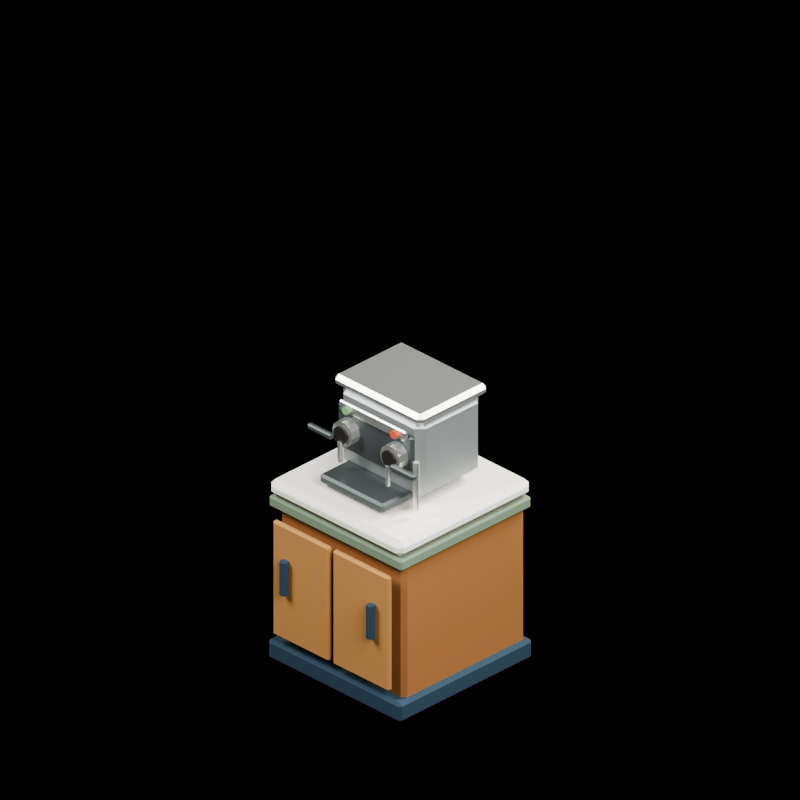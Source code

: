 # Source: a8_coffee_machine.blend  (saved by Blender 5.2.44; exported with 4.5.12 LTS)
import bpy
from mathutils import Matrix  # noqa: F401  (used for matrix-valued properties, if any)

bpy.ops.wm.read_factory_settings(use_empty=True)
scene = bpy.context.scene
scene.name = 'Exact_Service_Coffee_Render'
col_a8_coffee_machine = bpy.data.collections.new('a8_coffee_machine')  # instanced only; not linked into the scene

# ---- materials (node trees are filled in below, after node groups)
mat_c3br_navy = bpy.data.materials.new('C3BR_navy')
mat_c3br_navy.diffuse_color = (0.025, 0.055, 0.085, 1.0)
mat_c3br_wood = bpy.data.materials.new('C3BR_wood')
mat_c3br_wood.diffuse_color = (0.34, 0.145, 0.045, 1.0)
mat_c3br_green = bpy.data.materials.new('C3BR_green')
mat_c3br_green.diffuse_color = (0.18, 0.25, 0.16, 1.0)
mat_c3br_cream_light = bpy.data.materials.new('C3BR_cream_light')
mat_c3br_cream_light.diffuse_color = (0.88, 0.84, 0.76, 1.0)
mat_c3br_wood_light = bpy.data.materials.new('C3BR_wood_light')
mat_c3br_wood_light.diffuse_color = (0.47, 0.235, 0.075, 1.0)
mat_c3br_white = bpy.data.materials.new('C3BR_white')
mat_c3br_white.diffuse_color = (0.93, 0.92, 0.86, 1.0)
mat_c3br_food_orange = bpy.data.materials.new('C3BR_food_orange')
mat_c3br_food_orange.diffuse_color = (0.9, 0.34, 0.04, 1.0)
mat_coffee_steel = bpy.data.materials.new('Coffee_Steel')
mat_coffee_steel.diffuse_color = (0.38, 0.41, 0.4, 1.0)
mat_coffee_chrome = bpy.data.materials.new('Coffee_Chrome')
mat_coffee_chrome.diffuse_color = (0.73, 0.75, 0.7, 1.0)
mat_coffee_steel_dark = bpy.data.materials.new('Coffee_Steel_Dark')
mat_coffee_steel_dark.diffuse_color = (0.09, 0.105, 0.105, 1.0)
mat_coffee_black = bpy.data.materials.new('Coffee_Black')
mat_coffee_black.diffuse_color = (0.025, 0.02, 0.018, 1.0)
mat_coffee_ready = bpy.data.materials.new('Coffee_Ready')
mat_coffee_ready.diffuse_color = (0.2, 0.43, 0.2, 1.0)
mat_coffee_heat = bpy.data.materials.new('Coffee_Heat')
mat_coffee_heat.diffuse_color = (0.64, 0.13, 0.06, 1.0)

# ---- material node trees
mat_c3br_navy.use_nodes = True; mat_c3br_navy.node_tree.nodes.clear()
_N = mat_c3br_navy.node_tree.nodes; _L = mat_c3br_navy.node_tree.links
n0 = _N.new('ShaderNodeBsdfPrincipled'); n0.name = 'Principled BSDF'; n0.location = (-200, 100)
n0.inputs[0].default_value = (0.025, 0.055, 0.085, 1.0)
n0.inputs[2].default_value = 0.88
n0.inputs[10].default_value = 0.005
n1 = _N.new('ShaderNodeOutputMaterial'); n1.name = 'Material Output'; n1.location = (200, 100)
_L.new(n0.outputs[0], n1.inputs[0])
n1.is_active_output = True
mat_c3br_wood.use_nodes = True; mat_c3br_wood.node_tree.nodes.clear()
_N = mat_c3br_wood.node_tree.nodes; _L = mat_c3br_wood.node_tree.links
n0 = _N.new('ShaderNodeBsdfPrincipled'); n0.name = 'Principled BSDF'; n0.location = (-200, 100)
n0.inputs[0].default_value = (0.34, 0.145, 0.045, 1.0)
n0.inputs[2].default_value = 0.84
n0.inputs[10].default_value = 0.005
n1 = _N.new('ShaderNodeOutputMaterial'); n1.name = 'Material Output'; n1.location = (200, 100)
_L.new(n0.outputs[0], n1.inputs[0])
n1.is_active_output = True
mat_c3br_green.use_nodes = True; mat_c3br_green.node_tree.nodes.clear()
_N = mat_c3br_green.node_tree.nodes; _L = mat_c3br_green.node_tree.links
n0 = _N.new('ShaderNodeBsdfPrincipled'); n0.name = 'Principled BSDF'; n0.location = (-200, 100)
n0.inputs[0].default_value = (0.18, 0.25, 0.16, 1.0)
n0.inputs[2].default_value = 0.88
n0.inputs[10].default_value = 0.005
n1 = _N.new('ShaderNodeOutputMaterial'); n1.name = 'Material Output'; n1.location = (200, 100)
_L.new(n0.outputs[0], n1.inputs[0])
n1.is_active_output = True
mat_c3br_cream_light.use_nodes = True; mat_c3br_cream_light.node_tree.nodes.clear()
_N = mat_c3br_cream_light.node_tree.nodes; _L = mat_c3br_cream_light.node_tree.links
n0 = _N.new('ShaderNodeBsdfPrincipled'); n0.name = 'Principled BSDF'; n0.location = (-200, 100)
n0.inputs[0].default_value = (0.88, 0.84, 0.76, 1.0)
n0.inputs[2].default_value = 0.91
n0.inputs[10].default_value = 0.005
n1 = _N.new('ShaderNodeOutputMaterial'); n1.name = 'Material Output'; n1.location = (200, 100)
_L.new(n0.outputs[0], n1.inputs[0])
n1.is_active_output = True
mat_c3br_wood_light.use_nodes = True; mat_c3br_wood_light.node_tree.nodes.clear()
_N = mat_c3br_wood_light.node_tree.nodes; _L = mat_c3br_wood_light.node_tree.links
n0 = _N.new('ShaderNodeBsdfPrincipled'); n0.name = 'Principled BSDF'; n0.location = (-200, 100)
n0.inputs[0].default_value = (0.47, 0.235, 0.075, 1.0)
n0.inputs[2].default_value = 0.84
n0.inputs[10].default_value = 0.005
n1 = _N.new('ShaderNodeOutputMaterial'); n1.name = 'Material Output'; n1.location = (200, 100)
_L.new(n0.outputs[0], n1.inputs[0])
n1.is_active_output = True
mat_c3br_white.use_nodes = True; mat_c3br_white.node_tree.nodes.clear()
_N = mat_c3br_white.node_tree.nodes; _L = mat_c3br_white.node_tree.links
n0 = _N.new('ShaderNodeBsdfPrincipled'); n0.name = 'Principled BSDF'; n0.location = (-200, 100)
n0.inputs[0].default_value = (0.93, 0.92, 0.86, 1.0)
n0.inputs[2].default_value = 0.92
n0.inputs[10].default_value = 0.005
n1 = _N.new('ShaderNodeOutputMaterial'); n1.name = 'Material Output'; n1.location = (200, 100)
_L.new(n0.outputs[0], n1.inputs[0])
n1.is_active_output = True
mat_c3br_food_orange.use_nodes = True; mat_c3br_food_orange.node_tree.nodes.clear()
_N = mat_c3br_food_orange.node_tree.nodes; _L = mat_c3br_food_orange.node_tree.links
n0 = _N.new('ShaderNodeBsdfPrincipled'); n0.name = 'Principled BSDF'; n0.location = (-200, 100)
n0.inputs[0].default_value = (0.9, 0.34, 0.04, 1.0)
n0.inputs[2].default_value = 0.92
n0.inputs[10].default_value = 0.005
n1 = _N.new('ShaderNodeOutputMaterial'); n1.name = 'Material Output'; n1.location = (200, 100)
_L.new(n0.outputs[0], n1.inputs[0])
n1.is_active_output = True
mat_coffee_steel.use_nodes = True; mat_coffee_steel.node_tree.nodes.clear()
_N = mat_coffee_steel.node_tree.nodes; _L = mat_coffee_steel.node_tree.links
n0 = _N.new('ShaderNodeBsdfPrincipled'); n0.name = 'BSDF - Pré-fundamentado'; n0.location = (-200, 100)
n0.inputs[0].default_value = (0.38, 0.41, 0.4, 1.0)
n0.inputs[1].default_value = 0.55
n0.inputs[2].default_value = 0.42
n0.inputs[10].default_value = 0.005
n1 = _N.new('ShaderNodeOutputMaterial'); n1.name = 'Saída de material'; n1.location = (200, 100)
_L.new(n0.outputs[0], n1.inputs[0])
n1.is_active_output = True
mat_coffee_chrome.use_nodes = True; mat_coffee_chrome.node_tree.nodes.clear()
_N = mat_coffee_chrome.node_tree.nodes; _L = mat_coffee_chrome.node_tree.links
n0 = _N.new('ShaderNodeBsdfPrincipled'); n0.name = 'BSDF - Pré-fundamentado'; n0.location = (-200, 100)
n0.inputs[0].default_value = (0.73, 0.75, 0.7, 1.0)
n0.inputs[1].default_value = 0.82
n0.inputs[2].default_value = 0.3
n0.inputs[10].default_value = 0.005
n1 = _N.new('ShaderNodeOutputMaterial'); n1.name = 'Saída de material'; n1.location = (200, 100)
_L.new(n0.outputs[0], n1.inputs[0])
n1.is_active_output = True
mat_coffee_steel_dark.use_nodes = True; mat_coffee_steel_dark.node_tree.nodes.clear()
_N = mat_coffee_steel_dark.node_tree.nodes; _L = mat_coffee_steel_dark.node_tree.links
n0 = _N.new('ShaderNodeBsdfPrincipled'); n0.name = 'BSDF - Pré-fundamentado'; n0.location = (-200, 100)
n0.inputs[0].default_value = (0.09, 0.105, 0.105, 1.0)
n0.inputs[1].default_value = 0.48
n0.inputs[2].default_value = 0.48
n0.inputs[10].default_value = 0.005
n1 = _N.new('ShaderNodeOutputMaterial'); n1.name = 'Saída de material'; n1.location = (200, 100)
_L.new(n0.outputs[0], n1.inputs[0])
n1.is_active_output = True
mat_coffee_black.use_nodes = True; mat_coffee_black.node_tree.nodes.clear()
_N = mat_coffee_black.node_tree.nodes; _L = mat_coffee_black.node_tree.links
n0 = _N.new('ShaderNodeBsdfPrincipled'); n0.name = 'BSDF - Pré-fundamentado'; n0.location = (-200, 100)
n0.inputs[0].default_value = (0.025, 0.02, 0.018, 1.0)
n0.inputs[1].default_value = 0.15
n0.inputs[2].default_value = 0.52
n0.inputs[10].default_value = 0.005
n1 = _N.new('ShaderNodeOutputMaterial'); n1.name = 'Saída de material'; n1.location = (200, 100)
_L.new(n0.outputs[0], n1.inputs[0])
n1.is_active_output = True
mat_coffee_ready.use_nodes = True; mat_coffee_ready.node_tree.nodes.clear()
_N = mat_coffee_ready.node_tree.nodes; _L = mat_coffee_ready.node_tree.links
n0 = _N.new('ShaderNodeBsdfPrincipled'); n0.name = 'BSDF - Pré-fundamentado'; n0.location = (-200, 100)
n0.inputs[0].default_value = (0.2, 0.43, 0.2, 1.0)
n0.inputs[1].default_value = 0.05
n0.inputs[2].default_value = 0.55
n0.inputs[10].default_value = 0.005
n1 = _N.new('ShaderNodeOutputMaterial'); n1.name = 'Saída de material'; n1.location = (200, 100)
_L.new(n0.outputs[0], n1.inputs[0])
n1.is_active_output = True
mat_coffee_heat.use_nodes = True; mat_coffee_heat.node_tree.nodes.clear()
_N = mat_coffee_heat.node_tree.nodes; _L = mat_coffee_heat.node_tree.links
n0 = _N.new('ShaderNodeBsdfPrincipled'); n0.name = 'BSDF - Pré-fundamentado'; n0.location = (-200, 100)
n0.inputs[0].default_value = (0.64, 0.13, 0.06, 1.0)
n0.inputs[1].default_value = 0.05
n0.inputs[2].default_value = 0.55
n0.inputs[10].default_value = 0.005
n1 = _N.new('ShaderNodeOutputMaterial'); n1.name = 'Saída de material'; n1.location = (200, 100)
_L.new(n0.outputs[0], n1.inputs[0])
n1.is_active_output = True

# ---- cameras
cam_exact_service_coffee_cameradata = bpy.data.cameras.new('Exact_Service_Coffee_CameraData')
cam_exact_service_coffee_cameradata.type = 'ORTHO'
cam_exact_service_coffee_cameradata.ortho_scale = 4.243

# ---- lights
light_key_001 = bpy.data.lights.new('Key.001', 'AREA')
light_key_001.energy = 1100.0
light_key_001.shape = 'DISK'
light_key_001.size = 5.0
light_fill_001 = bpy.data.lights.new('Fill.001', 'AREA')
light_fill_001.energy = 600.0
light_fill_001.shape = 'DISK'
light_fill_001.size = 4.0
light_rim = bpy.data.lights.new('Rim', 'AREA')
light_rim.energy = 850.0
light_rim.shape = 'DISK'
light_rim.size = 3.0

# ---- meshes
me_cube_073 = bpy.data.meshes.new('Cube.073')
me_cube_073.from_pydata([(-0.5, -0.5, -0.06), (-0.5, -0.5, 0.06), (-0.5, 0.5, -0.06), (-0.5, 0.5, 0.06), (0.5, -0.5, -0.06), (0.5, -0.5, 0.06), (0.5, 0.5, -0.06), (0.5, 0.5, 0.06)], [], [(0, 1, 3, 2), (2, 3, 7, 6), (6, 7, 5, 4), (4, 5, 1, 0), (2, 6, 4, 0), (7, 3, 1, 5)])
_uv = me_cube_073.uv_layers.new(name='UVMap')
_uv.uv.foreach_set('vector', [0.375, 0.0, 0.625, 0.0, 0.625, 0.25, 0.375, 0.25, 0.375, 0.25, 0.625, 0.25, 0.625, 0.5, 0.375, 0.5, 0.375, 0.5, 0.625, 0.5, 0.625, 0.75, 0.375, 0.75, 0.375, 0.75, 0.625, 0.75, 0.625, 1.0, 0.375, 1.0, 0.125, 0.5, 0.375, 0.5, 0.375, 0.75, 0.125, 0.75, 0.625, 0.5, 0.875, 0.5, 0.875, 0.75, 0.625, 0.75])
me_cube_073.materials.append(mat_c3br_navy)
me_cube_073.update()
me_cube_074 = bpy.data.meshes.new('Cube.074')
me_cube_074.from_pydata([(-0.47, -0.46, -0.44), (-0.47, -0.46, 0.44), (-0.47, 0.46, -0.44), (-0.47, 0.46, 0.44), (0.47, -0.46, -0.44), (0.47, -0.46, 0.44), (0.47, 0.46, -0.44), (0.47, 0.46, 0.44)], [], [(0, 1, 3, 2), (2, 3, 7, 6), (6, 7, 5, 4), (4, 5, 1, 0), (2, 6, 4, 0), (7, 3, 1, 5)])
_uv = me_cube_074.uv_layers.new(name='UVMap')
_uv.uv.foreach_set('vector', [0.375, 0.0, 0.625, 0.0, 0.625, 0.25, 0.375, 0.25, 0.375, 0.25, 0.625, 0.25, 0.625, 0.5, 0.375, 0.5, 0.375, 0.5, 0.625, 0.5, 0.625, 0.75, 0.375, 0.75, 0.375, 0.75, 0.625, 0.75, 0.625, 1.0, 0.375, 1.0, 0.125, 0.5, 0.375, 0.5, 0.375, 0.75, 0.125, 0.75, 0.625, 0.5, 0.875, 0.5, 0.875, 0.75, 0.625, 0.75])
me_cube_074.materials.append(mat_c3br_wood)
me_cube_074.update()
me_cube_075 = bpy.data.meshes.new('Cube.075')
me_cube_075.from_pydata([(-0.5, -0.49, -0.035), (-0.5, -0.49, 0.035), (-0.5, 0.49, -0.035), (-0.5, 0.49, 0.035), (0.5, -0.49, -0.035), (0.5, -0.49, 0.035), (0.5, 0.49, -0.035), (0.5, 0.49, 0.035)], [], [(0, 1, 3, 2), (2, 3, 7, 6), (6, 7, 5, 4), (4, 5, 1, 0), (2, 6, 4, 0), (7, 3, 1, 5)])
_uv = me_cube_075.uv_layers.new(name='UVMap')
_uv.uv.foreach_set('vector', [0.375, 0.0, 0.625, 0.0, 0.625, 0.25, 0.375, 0.25, 0.375, 0.25, 0.625, 0.25, 0.625, 0.5, 0.375, 0.5, 0.375, 0.5, 0.625, 0.5, 0.625, 0.75, 0.375, 0.75, 0.375, 0.75, 0.625, 0.75, 0.625, 1.0, 0.375, 1.0, 0.125, 0.5, 0.375, 0.5, 0.375, 0.75, 0.125, 0.75, 0.625, 0.5, 0.875, 0.5, 0.875, 0.75, 0.625, 0.75])
me_cube_075.materials.append(mat_c3br_green)
me_cube_075.update()
me_cube_076 = bpy.data.meshes.new('Cube.076')
me_cube_076.from_pydata([(-0.5, -0.5, -0.05), (-0.5, -0.5, 0.05), (-0.5, 0.5, -0.05), (-0.5, 0.5, 0.05), (0.5, -0.5, -0.05), (0.5, -0.5, 0.05), (0.5, 0.5, -0.05), (0.5, 0.5, 0.05)], [], [(0, 1, 3, 2), (2, 3, 7, 6), (6, 7, 5, 4), (4, 5, 1, 0), (2, 6, 4, 0), (7, 3, 1, 5)])
_uv = me_cube_076.uv_layers.new(name='UVMap')
_uv.uv.foreach_set('vector', [0.375, 0.0, 0.625, 0.0, 0.625, 0.25, 0.375, 0.25, 0.375, 0.25, 0.625, 0.25, 0.625, 0.5, 0.375, 0.5, 0.375, 0.5, 0.625, 0.5, 0.625, 0.75, 0.375, 0.75, 0.375, 0.75, 0.625, 0.75, 0.625, 1.0, 0.375, 1.0, 0.125, 0.5, 0.375, 0.5, 0.375, 0.75, 0.125, 0.75, 0.625, 0.5, 0.875, 0.5, 0.875, 0.75, 0.625, 0.75])
me_cube_076.materials.append(mat_c3br_cream_light)
me_cube_076.update()
me_cube_077 = bpy.data.meshes.new('Cube.077')
me_cube_077.from_pydata([(-0.2125, -0.0175, -0.35), (-0.2125, -0.0175, 0.35), (-0.2125, 0.0175, -0.35), (-0.2125, 0.0175, 0.35), (0.2125, -0.0175, -0.35), (0.2125, -0.0175, 0.35), (0.2125, 0.0175, -0.35), (0.2125, 0.0175, 0.35)], [], [(0, 1, 3, 2), (2, 3, 7, 6), (6, 7, 5, 4), (4, 5, 1, 0), (2, 6, 4, 0), (7, 3, 1, 5)])
_uv = me_cube_077.uv_layers.new(name='UVMap')
_uv.uv.foreach_set('vector', [0.375, 0.0, 0.625, 0.0, 0.625, 0.25, 0.375, 0.25, 0.375, 0.25, 0.625, 0.25, 0.625, 0.5, 0.375, 0.5, 0.375, 0.5, 0.625, 0.5, 0.625, 0.75, 0.375, 0.75, 0.375, 0.75, 0.625, 0.75, 0.625, 1.0, 0.375, 1.0, 0.125, 0.5, 0.375, 0.5, 0.375, 0.75, 0.125, 0.75, 0.625, 0.5, 0.875, 0.5, 0.875, 0.75, 0.625, 0.75])
me_cube_077.materials.append(mat_c3br_wood_light)
me_cube_077.update()
me_cylinder_037 = bpy.data.meshes.new('Cylinder.037')
me_cylinder_037.from_pydata([(0.0, 0.025, -0.1), (0.0, 0.025, 0.1), (0.01469, 0.02023, -0.1), (0.01469, 0.02023, 0.1), (0.02378, 0.007725, -0.1), (0.02378, 0.007725, 0.1), (0.02378, -0.007725, -0.1), (0.02378, -0.007725, 0.1), (0.01469, -0.02023, -0.1), (0.01469, -0.02023, 0.1), (0.0, -0.025, -0.1), (0.0, -0.025, 0.1), (-0.01469, -0.02023, -0.1), (-0.01469, -0.02023, 0.1), (-0.02378, -0.007725, -0.1), (-0.02378, -0.007725, 0.1), (-0.02378, 0.007725, -0.1), (-0.02378, 0.007725, 0.1), (-0.01469, 0.02023, -0.1), (-0.01469, 0.02023, 0.1)], [], [(0, 1, 3, 2), (2, 3, 5, 4), (4, 5, 7, 6), (6, 7, 9, 8), (8, 9, 11, 10), (10, 11, 13, 12), (12, 13, 15, 14), (14, 15, 17, 16), (3, 1, 19, 17, 15, 13, 11, 9, 7, 5), (16, 17, 19, 18), (18, 19, 1, 0), (0, 2, 4, 6, 8, 10, 12, 14, 16, 18)])
_uv = me_cylinder_037.uv_layers.new(name='UVMap')
_uv.uv.foreach_set('vector', [1.0, 0.5, 1.0, 1.0, 0.9, 1.0, 0.9, 0.5, 0.9, 0.5, 0.9, 1.0, 0.8, 1.0, 0.8, 0.5, 0.8, 0.5, 0.8, 1.0, 0.7, 1.0, 0.7, 0.5, 0.7, 0.5, 0.7, 1.0, 0.6, 1.0, 0.6, 0.5, 0.6, 0.5, 0.6, 1.0, 0.5, 1.0, 0.5, 0.5, 0.5, 0.5, 0.5, 1.0, 0.4, 1.0, 0.4, 0.5, 0.4, 0.5, 0.4, 1.0, 0.3, 1.0, 0.3, 0.5, 0.3, 0.5, 0.3, 1.0, 0.2, 1.0, 0.2, 0.5, 0.3911, 0.4442, 0.25, 0.49, 0.1089, 0.4442, 0.02175, 0.3242, 0.02175, 0.1758, 0.1089, 0.05584, 0.25, 0.01, 0.3911, 0.05584, 0.4783, 0.1758, 0.4783, 0.3242, 0.2, 0.5, 0.2, 1.0, 0.1, 1.0, 0.1, 0.5, 0.1, 0.5, 0.1, 1.0, -7.451e-08, 1.0, -7.451e-08, 0.5, 0.75, 0.49, 0.8911, 0.4442, 0.9783, 0.3242, 0.9783, 0.1758, 0.8911, 0.05584, 0.75, 0.01, 0.6089, 0.05584, 0.5217, 0.1758, 0.5217, 0.3242, 0.6089, 0.4442])
me_cylinder_037.materials.append(mat_c3br_navy)
me_cylinder_037.update()
me_cube_078 = bpy.data.meshes.new('Cube.078')
me_cube_078.from_pydata([(-0.2125, -0.0175, -0.35), (-0.2125, -0.0175, 0.35), (-0.2125, 0.0175, -0.35), (-0.2125, 0.0175, 0.35), (0.2125, -0.0175, -0.35), (0.2125, -0.0175, 0.35), (0.2125, 0.0175, -0.35), (0.2125, 0.0175, 0.35)], [], [(0, 1, 3, 2), (2, 3, 7, 6), (6, 7, 5, 4), (4, 5, 1, 0), (2, 6, 4, 0), (7, 3, 1, 5)])
_uv = me_cube_078.uv_layers.new(name='UVMap')
_uv.uv.foreach_set('vector', [0.375, 0.0, 0.625, 0.0, 0.625, 0.25, 0.375, 0.25, 0.375, 0.25, 0.625, 0.25, 0.625, 0.5, 0.375, 0.5, 0.375, 0.5, 0.625, 0.5, 0.625, 0.75, 0.375, 0.75, 0.375, 0.75, 0.625, 0.75, 0.625, 1.0, 0.375, 1.0, 0.125, 0.5, 0.375, 0.5, 0.375, 0.75, 0.125, 0.75, 0.625, 0.5, 0.875, 0.5, 0.875, 0.75, 0.625, 0.75])
me_cube_078.materials.append(mat_c3br_wood_light)
me_cube_078.update()
me_cylinder_038 = bpy.data.meshes.new('Cylinder.038')
me_cylinder_038.from_pydata([(0.0, 0.025, -0.1), (0.0, 0.025, 0.1), (0.01469, 0.02023, -0.1), (0.01469, 0.02023, 0.1), (0.02378, 0.007725, -0.1), (0.02378, 0.007725, 0.1), (0.02378, -0.007725, -0.1), (0.02378, -0.007725, 0.1), (0.01469, -0.02023, -0.1), (0.01469, -0.02023, 0.1), (0.0, -0.025, -0.1), (0.0, -0.025, 0.1), (-0.01469, -0.02023, -0.1), (-0.01469, -0.02023, 0.1), (-0.02378, -0.007725, -0.1), (-0.02378, -0.007725, 0.1), (-0.02378, 0.007725, -0.1), (-0.02378, 0.007725, 0.1), (-0.01469, 0.02023, -0.1), (-0.01469, 0.02023, 0.1)], [], [(0, 1, 3, 2), (2, 3, 5, 4), (4, 5, 7, 6), (6, 7, 9, 8), (8, 9, 11, 10), (10, 11, 13, 12), (12, 13, 15, 14), (14, 15, 17, 16), (3, 1, 19, 17, 15, 13, 11, 9, 7, 5), (16, 17, 19, 18), (18, 19, 1, 0), (0, 2, 4, 6, 8, 10, 12, 14, 16, 18)])
_uv = me_cylinder_038.uv_layers.new(name='UVMap')
_uv.uv.foreach_set('vector', [1.0, 0.5, 1.0, 1.0, 0.9, 1.0, 0.9, 0.5, 0.9, 0.5, 0.9, 1.0, 0.8, 1.0, 0.8, 0.5, 0.8, 0.5, 0.8, 1.0, 0.7, 1.0, 0.7, 0.5, 0.7, 0.5, 0.7, 1.0, 0.6, 1.0, 0.6, 0.5, 0.6, 0.5, 0.6, 1.0, 0.5, 1.0, 0.5, 0.5, 0.5, 0.5, 0.5, 1.0, 0.4, 1.0, 0.4, 0.5, 0.4, 0.5, 0.4, 1.0, 0.3, 1.0, 0.3, 0.5, 0.3, 0.5, 0.3, 1.0, 0.2, 1.0, 0.2, 0.5, 0.3911, 0.4442, 0.25, 0.49, 0.1089, 0.4442, 0.02175, 0.3242, 0.02175, 0.1758, 0.1089, 0.05584, 0.25, 0.01, 0.3911, 0.05584, 0.4783, 0.1758, 0.4783, 0.3242, 0.2, 0.5, 0.2, 1.0, 0.1, 1.0, 0.1, 0.5, 0.1, 0.5, 0.1, 1.0, -7.451e-08, 1.0, -7.451e-08, 0.5, 0.75, 0.49, 0.8911, 0.4442, 0.9783, 0.3242, 0.9783, 0.1758, 0.8911, 0.05584, 0.75, 0.01, 0.6089, 0.05584, 0.5217, 0.1758, 0.5217, 0.3242, 0.6089, 0.4442])
me_cylinder_038.materials.append(mat_c3br_navy)
me_cylinder_038.update()
me_cylinder_039 = bpy.data.meshes.new('Cylinder.039')
me_cylinder_039.from_pydata([(0.0, 0.24, -0.0175), (0.0, 0.24, 0.0175), (0.1041, 0.2162, -0.0175), (0.1041, 0.2162, 0.0175), (0.1876, 0.1496, -0.0175), (0.1876, 0.1496, 0.0175), (0.234, 0.05341, -0.0175), (0.234, 0.05341, 0.0175), (0.234, -0.05341, -0.0175), (0.234, -0.05341, 0.0175), (0.1876, -0.1496, -0.0175), (0.1876, -0.1496, 0.0175), (0.1041, -0.2162, -0.0175), (0.1041, -0.2162, 0.0175), (0.0, -0.24, -0.0175), (0.0, -0.24, 0.0175), (-0.1041, -0.2162, -0.0175), (-0.1041, -0.2162, 0.0175), (-0.1876, -0.1496, -0.0175), (-0.1876, -0.1496, 0.0175), (-0.234, -0.05341, -0.0175), (-0.234, -0.05341, 0.0175), (-0.234, 0.05341, -0.0175), (-0.234, 0.05341, 0.0175), (-0.1876, 0.1496, -0.0175), (-0.1876, 0.1496, 0.0175), (-0.1041, 0.2162, -0.0175), (-0.1041, 0.2162, 0.0175)], [], [(0, 1, 3, 2), (2, 3, 5, 4), (4, 5, 7, 6), (6, 7, 9, 8), (8, 9, 11, 10), (10, 11, 13, 12), (12, 13, 15, 14), (14, 15, 17, 16), (16, 17, 19, 18), (18, 19, 21, 20), (20, 21, 23, 22), (22, 23, 25, 24), (3, 1, 27, 25, 23, 21, 19, 17, 15, 13, 11, 9, 7, 5), (24, 25, 27, 26), (26, 27, 1, 0), (0, 2, 4, 6, 8, 10, 12, 14, 16, 18, 20, 22, 24, 26)])
_uv = me_cylinder_039.uv_layers.new(name='UVMap')
_uv.uv.foreach_set('vector', [1.0, 0.5, 1.0, 1.0, 0.9286, 1.0, 0.9286, 0.5, 0.9286, 0.5, 0.9286, 1.0, 0.8571, 1.0, 0.8571, 0.5, 0.8571, 0.5, 0.8571, 1.0, 0.7857, 1.0, 0.7857, 0.5, 0.7857, 0.5, 0.7857, 1.0, 0.7143, 1.0, 0.7143, 0.5, 0.7143, 0.5, 0.7143, 1.0, 0.6429, 1.0, 0.6429, 0.5, 0.6429, 0.5, 0.6429, 1.0, 0.5714, 1.0, 0.5714, 0.5, 0.5714, 0.5, 0.5714, 1.0, 0.5, 1.0, 0.5, 0.5, 0.5, 0.5, 0.5, 1.0, 0.4286, 1.0, 0.4286, 0.5, 0.4286, 0.5, 0.4286, 1.0, 0.3571, 1.0, 0.3571, 0.5, 0.3571, 0.5, 0.3571, 1.0, 0.2857, 1.0, 0.2857, 0.5, 0.2857, 0.5, 0.2857, 1.0, 0.2143, 1.0, 0.2143, 0.5, 0.2143, 0.5, 0.2143, 1.0, 0.1429, 1.0, 0.1429, 0.5, 0.3541, 0.4662, 0.25, 0.49, 0.1459, 0.4662, 0.06236, 0.3996, 0.01602, 0.3034, 0.01602, 0.1966, 0.06236, 0.1004, 0.1459, 0.03377, 0.25, 0.01, 0.3541, 0.03377, 0.4376, 0.1004, 0.484, 0.1966, 0.484, 0.3034, 0.4376, 0.3996, 0.1429, 0.5, 0.1429, 1.0, 0.07143, 1.0, 0.07143, 0.5, 0.07143, 0.5, 0.07143, 1.0, -1.341e-07, 1.0, -1.341e-07, 0.5, 0.75, 0.49, 0.8541, 0.4662, 0.9376, 0.3996, 0.984, 0.3034, 0.984, 0.1966, 0.9376, 0.1004, 0.8541, 0.03377, 0.75, 0.01, 0.6459, 0.03377, 0.5624, 0.1004, 0.516, 0.1966, 0.516, 0.3034, 0.5624, 0.3996, 0.6459, 0.4662])
me_cylinder_039.materials.append(mat_c3br_white)
me_cylinder_039.update()
me_cube_079 = bpy.data.meshes.new('Cube.079')
me_cube_079.from_pydata([(-0.125, -0.09, -0.04), (-0.125, -0.09, 0.04), (-0.125, 0.09, -0.04), (-0.125, 0.09, 0.04), (0.125, -0.09, -0.04), (0.125, -0.09, 0.04), (0.125, 0.09, -0.04), (0.125, 0.09, 0.04)], [], [(0, 1, 3, 2), (2, 3, 7, 6), (6, 7, 5, 4), (4, 5, 1, 0), (2, 6, 4, 0), (7, 3, 1, 5)])
_uv = me_cube_079.uv_layers.new(name='UVMap')
_uv.uv.foreach_set('vector', [0.375, 0.0, 0.625, 0.0, 0.625, 0.25, 0.375, 0.25, 0.375, 0.25, 0.625, 0.25, 0.625, 0.5, 0.375, 0.5, 0.375, 0.5, 0.625, 0.5, 0.625, 0.75, 0.375, 0.75, 0.375, 0.75, 0.625, 0.75, 0.625, 1.0, 0.375, 1.0, 0.125, 0.5, 0.375, 0.5, 0.375, 0.75, 0.125, 0.75, 0.625, 0.5, 0.875, 0.5, 0.875, 0.75, 0.625, 0.75])
me_cube_079.materials.append(mat_c3br_food_orange)
me_cube_079.update()
me_cubo = bpy.data.meshes.new('Cubo')
me_cubo.from_pydata([(-0.31, -0.24, -0.24), (-0.31, -0.24, 0.24), (-0.31, 0.24, -0.24), (-0.31, 0.24, 0.24), (0.31, -0.24, -0.24), (0.31, -0.24, 0.24), (0.31, 0.24, -0.24), (0.31, 0.24, 0.24)], [], [(0, 1, 3, 2), (2, 3, 7, 6), (6, 7, 5, 4), (4, 5, 1, 0), (2, 6, 4, 0), (7, 3, 1, 5)])
_uv = me_cubo.uv_layers.new(name='Mapa UV')
_uv.uv.foreach_set('vector', [0.375, 0.0, 0.625, 0.0, 0.625, 0.25, 0.375, 0.25, 0.375, 0.25, 0.625, 0.25, 0.625, 0.5, 0.375, 0.5, 0.375, 0.5, 0.625, 0.5, 0.625, 0.75, 0.375, 0.75, 0.375, 0.75, 0.625, 0.75, 0.625, 1.0, 0.375, 1.0, 0.125, 0.5, 0.375, 0.5, 0.375, 0.75, 0.125, 0.75, 0.625, 0.5, 0.875, 0.5, 0.875, 0.75, 0.625, 0.75])
me_cubo.materials.append(mat_coffee_steel)
me_cubo.update()
me_cubo_001 = bpy.data.meshes.new('Cubo.001')
me_cubo_001.from_pydata([(-0.33, -0.26, -0.035), (-0.33, -0.26, 0.035), (-0.33, 0.26, -0.035), (-0.33, 0.26, 0.035), (0.33, -0.26, -0.035), (0.33, -0.26, 0.035), (0.33, 0.26, -0.035), (0.33, 0.26, 0.035)], [], [(0, 1, 3, 2), (2, 3, 7, 6), (6, 7, 5, 4), (4, 5, 1, 0), (2, 6, 4, 0), (7, 3, 1, 5)])
_uv = me_cubo_001.uv_layers.new(name='Mapa UV')
_uv.uv.foreach_set('vector', [0.375, 0.0, 0.625, 0.0, 0.625, 0.25, 0.375, 0.25, 0.375, 0.25, 0.625, 0.25, 0.625, 0.5, 0.375, 0.5, 0.375, 0.5, 0.625, 0.5, 0.625, 0.75, 0.375, 0.75, 0.375, 0.75, 0.625, 0.75, 0.625, 1.0, 0.375, 1.0, 0.125, 0.5, 0.375, 0.5, 0.375, 0.75, 0.125, 0.75, 0.625, 0.5, 0.875, 0.5, 0.875, 0.75, 0.625, 0.75])
me_cubo_001.materials.append(mat_coffee_chrome)
me_cubo_001.update()
me_cubo_002 = bpy.data.meshes.new('Cubo.002')
me_cubo_002.from_pydata([(-0.28, -0.0175, -0.135), (-0.28, -0.0175, 0.135), (-0.28, 0.0175, -0.135), (-0.28, 0.0175, 0.135), (0.28, -0.0175, -0.135), (0.28, -0.0175, 0.135), (0.28, 0.0175, -0.135), (0.28, 0.0175, 0.135)], [], [(0, 1, 3, 2), (2, 3, 7, 6), (6, 7, 5, 4), (4, 5, 1, 0), (2, 6, 4, 0), (7, 3, 1, 5)])
_uv = me_cubo_002.uv_layers.new(name='Mapa UV')
_uv.uv.foreach_set('vector', [0.375, 0.0, 0.625, 0.0, 0.625, 0.25, 0.375, 0.25, 0.375, 0.25, 0.625, 0.25, 0.625, 0.5, 0.375, 0.5, 0.375, 0.5, 0.625, 0.5, 0.625, 0.75, 0.375, 0.75, 0.375, 0.75, 0.625, 0.75, 0.625, 1.0, 0.375, 1.0, 0.125, 0.5, 0.375, 0.5, 0.375, 0.75, 0.125, 0.75, 0.625, 0.5, 0.875, 0.5, 0.875, 0.75, 0.625, 0.75])
me_cubo_002.materials.append(mat_coffee_steel_dark)
me_cubo_002.update()
me_cubo_003 = bpy.data.meshes.new('Cubo.003')
me_cubo_003.from_pydata([(-0.25, -0.0125, -0.0325), (-0.25, -0.0125, 0.0325), (-0.25, 0.0125, -0.0325), (-0.25, 0.0125, 0.0325), (0.25, -0.0125, -0.0325), (0.25, -0.0125, 0.0325), (0.25, 0.0125, -0.0325), (0.25, 0.0125, 0.0325)], [], [(0, 1, 3, 2), (2, 3, 7, 6), (6, 7, 5, 4), (4, 5, 1, 0), (2, 6, 4, 0), (7, 3, 1, 5)])
_uv = me_cubo_003.uv_layers.new(name='Mapa UV')
_uv.uv.foreach_set('vector', [0.375, 0.0, 0.625, 0.0, 0.625, 0.25, 0.375, 0.25, 0.375, 0.25, 0.625, 0.25, 0.625, 0.5, 0.375, 0.5, 0.375, 0.5, 0.625, 0.5, 0.625, 0.75, 0.375, 0.75, 0.375, 0.75, 0.625, 0.75, 0.625, 1.0, 0.375, 1.0, 0.125, 0.5, 0.375, 0.5, 0.375, 0.75, 0.125, 0.75, 0.625, 0.5, 0.875, 0.5, 0.875, 0.75, 0.625, 0.75])
me_cubo_003.materials.append(mat_coffee_chrome)
me_cubo_003.update()
me_cubo_004 = bpy.data.meshes.new('Cubo.004')
me_cubo_004.from_pydata([(-0.24, -0.17, -0.0275), (-0.24, -0.17, 0.0275), (-0.24, 0.17, -0.0275), (-0.24, 0.17, 0.0275), (0.24, -0.17, -0.0275), (0.24, -0.17, 0.0275), (0.24, 0.17, -0.0275), (0.24, 0.17, 0.0275)], [], [(0, 1, 3, 2), (2, 3, 7, 6), (6, 7, 5, 4), (4, 5, 1, 0), (2, 6, 4, 0), (7, 3, 1, 5)])
_uv = me_cubo_004.uv_layers.new(name='Mapa UV')
_uv.uv.foreach_set('vector', [0.375, 0.0, 0.625, 0.0, 0.625, 0.25, 0.375, 0.25, 0.375, 0.25, 0.625, 0.25, 0.625, 0.5, 0.375, 0.5, 0.375, 0.5, 0.625, 0.5, 0.625, 0.75, 0.375, 0.75, 0.375, 0.75, 0.625, 0.75, 0.625, 1.0, 0.375, 1.0, 0.125, 0.5, 0.375, 0.5, 0.375, 0.75, 0.125, 0.75, 0.625, 0.5, 0.875, 0.5, 0.875, 0.75, 0.625, 0.75])
me_cubo_004.materials.append(mat_coffee_steel_dark)
me_cubo_004.update()
me_cilindro = bpy.data.meshes.new('Cilindro')
me_cilindro.from_pydata([(0.0, 0.075, -0.04), (0.0, 0.075, 0.04), (0.0375, 0.06495, -0.04), (0.0375, 0.06495, 0.04), (0.06495, 0.0375, -0.04), (0.06495, 0.0375, 0.04), (0.075, 0.0, -0.04), (0.075, 0.0, 0.04), (0.06495, -0.0375, -0.04), (0.06495, -0.0375, 0.04), (0.0375, -0.06495, -0.04), (0.0375, -0.06495, 0.04), (0.0, -0.075, -0.04), (0.0, -0.075, 0.04), (-0.0375, -0.06495, -0.04), (-0.0375, -0.06495, 0.04), (-0.06495, -0.0375, -0.04), (-0.06495, -0.0375, 0.04), (-0.075, 0.0, -0.04), (-0.075, 0.0, 0.04), (-0.06495, 0.0375, -0.04), (-0.06495, 0.0375, 0.04), (-0.0375, 0.06495, -0.04), (-0.0375, 0.06495, 0.04)], [], [(0, 1, 3, 2), (2, 3, 5, 4), (4, 5, 7, 6), (6, 7, 9, 8), (8, 9, 11, 10), (10, 11, 13, 12), (12, 13, 15, 14), (14, 15, 17, 16), (16, 17, 19, 18), (18, 19, 21, 20), (3, 1, 23, 21, 19, 17, 15, 13, 11, 9, 7, 5), (20, 21, 23, 22), (22, 23, 1, 0), (0, 2, 4, 6, 8, 10, 12, 14, 16, 18, 20, 22)])
_uv = me_cilindro.uv_layers.new(name='Mapa UV')
_uv.uv.foreach_set('vector', [1.0, 0.5, 1.0, 1.0, 0.9167, 1.0, 0.9167, 0.5, 0.9167, 0.5, 0.9167, 1.0, 0.8333, 1.0, 0.8333, 0.5, 0.8333, 0.5, 0.8333, 1.0, 0.75, 1.0, 0.75, 0.5, 0.75, 0.5, 0.75, 1.0, 0.6667, 1.0, 0.6667, 0.5, 0.6667, 0.5, 0.6667, 1.0, 0.5833, 1.0, 0.5833, 0.5, 0.5833, 0.5, 0.5833, 1.0, 0.5, 1.0, 0.5, 0.5, 0.5, 0.5, 0.5, 1.0, 0.4167, 1.0, 0.4167, 0.5, 0.4167, 0.5, 0.4167, 1.0, 0.3333, 1.0, 0.3333, 0.5, 0.3333, 0.5, 0.3333, 1.0, 0.25, 1.0, 0.25, 0.5, 0.25, 0.5, 0.25, 1.0, 0.1667, 1.0, 0.1667, 0.5, 0.37, 0.4578, 0.25, 0.49, 0.13, 0.4578, 0.04215, 0.37, 0.01, 0.25, 0.04215, 0.13, 0.13, 0.04215, 0.25, 0.01, 0.37, 0.04215, 0.4578, 0.13, 0.49, 0.25, 0.4578, 0.37, 0.1667, 0.5, 0.1667, 1.0, 0.08333, 1.0, 0.08333, 0.5, 0.08333, 0.5, 0.08333, 1.0, 7.451e-08, 1.0, 7.451e-08, 0.5, 0.75, 0.49, 0.87, 0.4578, 0.9578, 0.37, 0.99, 0.25, 0.9578, 0.13, 0.87, 0.04215, 0.75, 0.01, 0.63, 0.04215, 0.5422, 0.13, 0.51, 0.25, 0.5422, 0.37, 0.63, 0.4578])
me_cilindro.materials.append(mat_coffee_chrome)
me_cilindro.update()
me_cilindro_001 = bpy.data.meshes.new('Cilindro.001')
me_cilindro_001.from_pydata([(0.0, 0.05, -0.0125), (0.0, 0.05, 0.0125), (0.02939, 0.04045, -0.0125), (0.02939, 0.04045, 0.0125), (0.04755, 0.01545, -0.0125), (0.04755, 0.01545, 0.0125), (0.04755, -0.01545, -0.0125), (0.04755, -0.01545, 0.0125), (0.02939, -0.04045, -0.0125), (0.02939, -0.04045, 0.0125), (0.0, -0.05, -0.0125), (0.0, -0.05, 0.0125), (-0.02939, -0.04045, -0.0125), (-0.02939, -0.04045, 0.0125), (-0.04755, -0.01545, -0.0125), (-0.04755, -0.01545, 0.0125), (-0.04755, 0.01545, -0.0125), (-0.04755, 0.01545, 0.0125), (-0.02939, 0.04045, -0.0125), (-0.02939, 0.04045, 0.0125)], [], [(0, 1, 3, 2), (2, 3, 5, 4), (4, 5, 7, 6), (6, 7, 9, 8), (8, 9, 11, 10), (10, 11, 13, 12), (12, 13, 15, 14), (14, 15, 17, 16), (3, 1, 19, 17, 15, 13, 11, 9, 7, 5), (16, 17, 19, 18), (18, 19, 1, 0), (0, 2, 4, 6, 8, 10, 12, 14, 16, 18)])
_uv = me_cilindro_001.uv_layers.new(name='Mapa UV')
_uv.uv.foreach_set('vector', [1.0, 0.5, 1.0, 1.0, 0.9, 1.0, 0.9, 0.5, 0.9, 0.5, 0.9, 1.0, 0.8, 1.0, 0.8, 0.5, 0.8, 0.5, 0.8, 1.0, 0.7, 1.0, 0.7, 0.5, 0.7, 0.5, 0.7, 1.0, 0.6, 1.0, 0.6, 0.5, 0.6, 0.5, 0.6, 1.0, 0.5, 1.0, 0.5, 0.5, 0.5, 0.5, 0.5, 1.0, 0.4, 1.0, 0.4, 0.5, 0.4, 0.5, 0.4, 1.0, 0.3, 1.0, 0.3, 0.5, 0.3, 0.5, 0.3, 1.0, 0.2, 1.0, 0.2, 0.5, 0.3911, 0.4442, 0.25, 0.49, 0.1089, 0.4442, 0.02175, 0.3242, 0.02175, 0.1758, 0.1089, 0.05584, 0.25, 0.01, 0.3911, 0.05584, 0.4783, 0.1758, 0.4783, 0.3242, 0.2, 0.5, 0.2, 1.0, 0.1, 1.0, 0.1, 0.5, 0.1, 0.5, 0.1, 1.0, -7.451e-08, 1.0, -7.451e-08, 0.5, 0.75, 0.49, 0.8911, 0.4442, 0.9783, 0.3242, 0.9783, 0.1758, 0.8911, 0.05584, 0.75, 0.01, 0.6089, 0.05584, 0.5217, 0.1758, 0.5217, 0.3242, 0.6089, 0.4442])
me_cilindro_001.materials.append(mat_coffee_black)
me_cilindro_001.update()
me_cubo_005 = bpy.data.meshes.new('Cubo.005')
me_cubo_005.from_pydata([(-0.09, -0.0175, -0.0175), (-0.09, -0.0175, 0.0175), (-0.09, 0.0175, -0.0175), (-0.09, 0.0175, 0.0175), (0.09, -0.0175, -0.0175), (0.09, -0.0175, 0.0175), (0.09, 0.0175, -0.0175), (0.09, 0.0175, 0.0175)], [], [(0, 1, 3, 2), (2, 3, 7, 6), (6, 7, 5, 4), (4, 5, 1, 0), (2, 6, 4, 0), (7, 3, 1, 5)])
_uv = me_cubo_005.uv_layers.new(name='Mapa UV')
_uv.uv.foreach_set('vector', [0.375, 0.0, 0.625, 0.0, 0.625, 0.25, 0.375, 0.25, 0.375, 0.25, 0.625, 0.25, 0.625, 0.5, 0.375, 0.5, 0.375, 0.5, 0.625, 0.5, 0.625, 0.75, 0.375, 0.75, 0.375, 0.75, 0.625, 0.75, 0.625, 1.0, 0.375, 1.0, 0.125, 0.5, 0.375, 0.5, 0.375, 0.75, 0.125, 0.75, 0.625, 0.5, 0.875, 0.5, 0.875, 0.75, 0.625, 0.75])
me_cubo_005.materials.append(mat_coffee_steel_dark)
me_cubo_005.update()
me_cilindro_002 = bpy.data.meshes.new('Cilindro.002')
me_cilindro_002.from_pydata([(0.0, 0.014, -0.06), (0.0, 0.014, 0.06), (0.009899, 0.009899, -0.06), (0.009899, 0.009899, 0.06), (0.014, 0.0, -0.06), (0.014, 0.0, 0.06), (0.009899, -0.009899, -0.06), (0.009899, -0.009899, 0.06), (0.0, -0.014, -0.06), (0.0, -0.014, 0.06), (-0.009899, -0.009899, -0.06), (-0.009899, -0.009899, 0.06), (-0.014, 0.0, -0.06), (-0.014, 0.0, 0.06), (-0.009899, 0.009899, -0.06), (-0.009899, 0.009899, 0.06)], [], [(0, 1, 3, 2), (2, 3, 5, 4), (4, 5, 7, 6), (6, 7, 9, 8), (8, 9, 11, 10), (10, 11, 13, 12), (3, 1, 15, 13, 11, 9, 7, 5), (12, 13, 15, 14), (14, 15, 1, 0), (0, 2, 4, 6, 8, 10, 12, 14)])
_uv = me_cilindro_002.uv_layers.new(name='Mapa UV')
_uv.uv.foreach_set('vector', [1.0, 0.5, 1.0, 1.0, 0.875, 1.0, 0.875, 0.5, 0.875, 0.5, 0.875, 1.0, 0.75, 1.0, 0.75, 0.5, 0.75, 0.5, 0.75, 1.0, 0.625, 1.0, 0.625, 0.5, 0.625, 0.5, 0.625, 1.0, 0.5, 1.0, 0.5, 0.5, 0.5, 0.5, 0.5, 1.0, 0.375, 1.0, 0.375, 0.5, 0.375, 0.5, 0.375, 1.0, 0.25, 1.0, 0.25, 0.5, 0.4197, 0.4197, 0.25, 0.49, 0.08029, 0.4197, 0.01, 0.25, 0.08029, 0.08029, 0.25, 0.01, 0.4197, 0.08029, 0.49, 0.25, 0.25, 0.5, 0.25, 1.0, 0.125, 1.0, 0.125, 0.5, 0.125, 0.5, 0.125, 1.0, 0.0, 1.0, 0.0, 0.5, 0.75, 0.49, 0.9197, 0.4197, 0.99, 0.25, 0.9197, 0.08029, 0.75, 0.01, 0.5803, 0.08029, 0.51, 0.25, 0.5803, 0.4197])
me_cilindro_002.materials.append(mat_coffee_chrome)
me_cilindro_002.update()
me_cilindro_003 = bpy.data.meshes.new('Cilindro.003')
me_cilindro_003.from_pydata([(0.0, 0.024, -0.0125), (0.0, 0.024, 0.0125), (0.01411, 0.01942, -0.0125), (0.01411, 0.01942, 0.0125), (0.02283, 0.007416, -0.0125), (0.02283, 0.007416, 0.0125), (0.02283, -0.007416, -0.0125), (0.02283, -0.007416, 0.0125), (0.01411, -0.01942, -0.0125), (0.01411, -0.01942, 0.0125), (0.0, -0.024, -0.0125), (0.0, -0.024, 0.0125), (-0.01411, -0.01942, -0.0125), (-0.01411, -0.01942, 0.0125), (-0.02283, -0.007416, -0.0125), (-0.02283, -0.007416, 0.0125), (-0.02283, 0.007416, -0.0125), (-0.02283, 0.007416, 0.0125), (-0.01411, 0.01942, -0.0125), (-0.01411, 0.01942, 0.0125)], [], [(0, 1, 3, 2), (2, 3, 5, 4), (4, 5, 7, 6), (6, 7, 9, 8), (8, 9, 11, 10), (10, 11, 13, 12), (12, 13, 15, 14), (14, 15, 17, 16), (3, 1, 19, 17, 15, 13, 11, 9, 7, 5), (16, 17, 19, 18), (18, 19, 1, 0), (0, 2, 4, 6, 8, 10, 12, 14, 16, 18)])
_uv = me_cilindro_003.uv_layers.new(name='Mapa UV')
_uv.uv.foreach_set('vector', [1.0, 0.5, 1.0, 1.0, 0.9, 1.0, 0.9, 0.5, 0.9, 0.5, 0.9, 1.0, 0.8, 1.0, 0.8, 0.5, 0.8, 0.5, 0.8, 1.0, 0.7, 1.0, 0.7, 0.5, 0.7, 0.5, 0.7, 1.0, 0.6, 1.0, 0.6, 0.5, 0.6, 0.5, 0.6, 1.0, 0.5, 1.0, 0.5, 0.5, 0.5, 0.5, 0.5, 1.0, 0.4, 1.0, 0.4, 0.5, 0.4, 0.5, 0.4, 1.0, 0.3, 1.0, 0.3, 0.5, 0.3, 0.5, 0.3, 1.0, 0.2, 1.0, 0.2, 0.5, 0.3911, 0.4442, 0.25, 0.49, 0.1089, 0.4442, 0.02175, 0.3242, 0.02175, 0.1758, 0.1089, 0.05584, 0.25, 0.01, 0.3911, 0.05584, 0.4783, 0.1758, 0.4783, 0.3242, 0.2, 0.5, 0.2, 1.0, 0.1, 1.0, 0.1, 0.5, 0.1, 0.5, 0.1, 1.0, -7.451e-08, 1.0, -7.451e-08, 0.5, 0.75, 0.49, 0.8911, 0.4442, 0.9783, 0.3242, 0.9783, 0.1758, 0.8911, 0.05584, 0.75, 0.01, 0.6089, 0.05584, 0.5217, 0.1758, 0.5217, 0.3242, 0.6089, 0.4442])
me_cilindro_003.materials.append(mat_coffee_ready)
me_cilindro_003.update()
me_cilindro_004 = bpy.data.meshes.new('Cilindro.004')
me_cilindro_004.from_pydata([(0.0, 0.075, -0.04), (0.0, 0.075, 0.04), (0.0375, 0.06495, -0.04), (0.0375, 0.06495, 0.04), (0.06495, 0.0375, -0.04), (0.06495, 0.0375, 0.04), (0.075, 0.0, -0.04), (0.075, 0.0, 0.04), (0.06495, -0.0375, -0.04), (0.06495, -0.0375, 0.04), (0.0375, -0.06495, -0.04), (0.0375, -0.06495, 0.04), (0.0, -0.075, -0.04), (0.0, -0.075, 0.04), (-0.0375, -0.06495, -0.04), (-0.0375, -0.06495, 0.04), (-0.06495, -0.0375, -0.04), (-0.06495, -0.0375, 0.04), (-0.075, 0.0, -0.04), (-0.075, 0.0, 0.04), (-0.06495, 0.0375, -0.04), (-0.06495, 0.0375, 0.04), (-0.0375, 0.06495, -0.04), (-0.0375, 0.06495, 0.04)], [], [(0, 1, 3, 2), (2, 3, 5, 4), (4, 5, 7, 6), (6, 7, 9, 8), (8, 9, 11, 10), (10, 11, 13, 12), (12, 13, 15, 14), (14, 15, 17, 16), (16, 17, 19, 18), (18, 19, 21, 20), (3, 1, 23, 21, 19, 17, 15, 13, 11, 9, 7, 5), (20, 21, 23, 22), (22, 23, 1, 0), (0, 2, 4, 6, 8, 10, 12, 14, 16, 18, 20, 22)])
_uv = me_cilindro_004.uv_layers.new(name='Mapa UV')
_uv.uv.foreach_set('vector', [1.0, 0.5, 1.0, 1.0, 0.9167, 1.0, 0.9167, 0.5, 0.9167, 0.5, 0.9167, 1.0, 0.8333, 1.0, 0.8333, 0.5, 0.8333, 0.5, 0.8333, 1.0, 0.75, 1.0, 0.75, 0.5, 0.75, 0.5, 0.75, 1.0, 0.6667, 1.0, 0.6667, 0.5, 0.6667, 0.5, 0.6667, 1.0, 0.5833, 1.0, 0.5833, 0.5, 0.5833, 0.5, 0.5833, 1.0, 0.5, 1.0, 0.5, 0.5, 0.5, 0.5, 0.5, 1.0, 0.4167, 1.0, 0.4167, 0.5, 0.4167, 0.5, 0.4167, 1.0, 0.3333, 1.0, 0.3333, 0.5, 0.3333, 0.5, 0.3333, 1.0, 0.25, 1.0, 0.25, 0.5, 0.25, 0.5, 0.25, 1.0, 0.1667, 1.0, 0.1667, 0.5, 0.37, 0.4578, 0.25, 0.49, 0.13, 0.4578, 0.04215, 0.37, 0.01, 0.25, 0.04215, 0.13, 0.13, 0.04215, 0.25, 0.01, 0.37, 0.04215, 0.4578, 0.13, 0.49, 0.25, 0.4578, 0.37, 0.1667, 0.5, 0.1667, 1.0, 0.08333, 1.0, 0.08333, 0.5, 0.08333, 0.5, 0.08333, 1.0, 7.451e-08, 1.0, 7.451e-08, 0.5, 0.75, 0.49, 0.87, 0.4578, 0.9578, 0.37, 0.99, 0.25, 0.9578, 0.13, 0.87, 0.04215, 0.75, 0.01, 0.63, 0.04215, 0.5422, 0.13, 0.51, 0.25, 0.5422, 0.37, 0.63, 0.4578])
me_cilindro_004.materials.append(mat_coffee_chrome)
me_cilindro_004.update()
me_cilindro_005 = bpy.data.meshes.new('Cilindro.005')
me_cilindro_005.from_pydata([(0.0, 0.05, -0.0125), (0.0, 0.05, 0.0125), (0.02939, 0.04045, -0.0125), (0.02939, 0.04045, 0.0125), (0.04755, 0.01545, -0.0125), (0.04755, 0.01545, 0.0125), (0.04755, -0.01545, -0.0125), (0.04755, -0.01545, 0.0125), (0.02939, -0.04045, -0.0125), (0.02939, -0.04045, 0.0125), (0.0, -0.05, -0.0125), (0.0, -0.05, 0.0125), (-0.02939, -0.04045, -0.0125), (-0.02939, -0.04045, 0.0125), (-0.04755, -0.01545, -0.0125), (-0.04755, -0.01545, 0.0125), (-0.04755, 0.01545, -0.0125), (-0.04755, 0.01545, 0.0125), (-0.02939, 0.04045, -0.0125), (-0.02939, 0.04045, 0.0125)], [], [(0, 1, 3, 2), (2, 3, 5, 4), (4, 5, 7, 6), (6, 7, 9, 8), (8, 9, 11, 10), (10, 11, 13, 12), (12, 13, 15, 14), (14, 15, 17, 16), (3, 1, 19, 17, 15, 13, 11, 9, 7, 5), (16, 17, 19, 18), (18, 19, 1, 0), (0, 2, 4, 6, 8, 10, 12, 14, 16, 18)])
_uv = me_cilindro_005.uv_layers.new(name='Mapa UV')
_uv.uv.foreach_set('vector', [1.0, 0.5, 1.0, 1.0, 0.9, 1.0, 0.9, 0.5, 0.9, 0.5, 0.9, 1.0, 0.8, 1.0, 0.8, 0.5, 0.8, 0.5, 0.8, 1.0, 0.7, 1.0, 0.7, 0.5, 0.7, 0.5, 0.7, 1.0, 0.6, 1.0, 0.6, 0.5, 0.6, 0.5, 0.6, 1.0, 0.5, 1.0, 0.5, 0.5, 0.5, 0.5, 0.5, 1.0, 0.4, 1.0, 0.4, 0.5, 0.4, 0.5, 0.4, 1.0, 0.3, 1.0, 0.3, 0.5, 0.3, 0.5, 0.3, 1.0, 0.2, 1.0, 0.2, 0.5, 0.3911, 0.4442, 0.25, 0.49, 0.1089, 0.4442, 0.02175, 0.3242, 0.02175, 0.1758, 0.1089, 0.05584, 0.25, 0.01, 0.3911, 0.05584, 0.4783, 0.1758, 0.4783, 0.3242, 0.2, 0.5, 0.2, 1.0, 0.1, 1.0, 0.1, 0.5, 0.1, 0.5, 0.1, 1.0, -7.451e-08, 1.0, -7.451e-08, 0.5, 0.75, 0.49, 0.8911, 0.4442, 0.9783, 0.3242, 0.9783, 0.1758, 0.8911, 0.05584, 0.75, 0.01, 0.6089, 0.05584, 0.5217, 0.1758, 0.5217, 0.3242, 0.6089, 0.4442])
me_cilindro_005.materials.append(mat_coffee_black)
me_cilindro_005.update()
me_cubo_006 = bpy.data.meshes.new('Cubo.006')
me_cubo_006.from_pydata([(-0.09, -0.0175, -0.0175), (-0.09, -0.0175, 0.0175), (-0.09, 0.0175, -0.0175), (-0.09, 0.0175, 0.0175), (0.09, -0.0175, -0.0175), (0.09, -0.0175, 0.0175), (0.09, 0.0175, -0.0175), (0.09, 0.0175, 0.0175)], [], [(0, 1, 3, 2), (2, 3, 7, 6), (6, 7, 5, 4), (4, 5, 1, 0), (2, 6, 4, 0), (7, 3, 1, 5)])
_uv = me_cubo_006.uv_layers.new(name='Mapa UV')
_uv.uv.foreach_set('vector', [0.375, 0.0, 0.625, 0.0, 0.625, 0.25, 0.375, 0.25, 0.375, 0.25, 0.625, 0.25, 0.625, 0.5, 0.375, 0.5, 0.375, 0.5, 0.625, 0.5, 0.625, 0.75, 0.375, 0.75, 0.375, 0.75, 0.625, 0.75, 0.625, 1.0, 0.375, 1.0, 0.125, 0.5, 0.375, 0.5, 0.375, 0.75, 0.125, 0.75, 0.625, 0.5, 0.875, 0.5, 0.875, 0.75, 0.625, 0.75])
me_cubo_006.materials.append(mat_coffee_steel_dark)
me_cubo_006.update()
me_cilindro_006 = bpy.data.meshes.new('Cilindro.006')
me_cilindro_006.from_pydata([(0.0, 0.014, -0.06), (0.0, 0.014, 0.06), (0.009899, 0.009899, -0.06), (0.009899, 0.009899, 0.06), (0.014, 0.0, -0.06), (0.014, 0.0, 0.06), (0.009899, -0.009899, -0.06), (0.009899, -0.009899, 0.06), (0.0, -0.014, -0.06), (0.0, -0.014, 0.06), (-0.009899, -0.009899, -0.06), (-0.009899, -0.009899, 0.06), (-0.014, 0.0, -0.06), (-0.014, 0.0, 0.06), (-0.009899, 0.009899, -0.06), (-0.009899, 0.009899, 0.06)], [], [(0, 1, 3, 2), (2, 3, 5, 4), (4, 5, 7, 6), (6, 7, 9, 8), (8, 9, 11, 10), (10, 11, 13, 12), (3, 1, 15, 13, 11, 9, 7, 5), (12, 13, 15, 14), (14, 15, 1, 0), (0, 2, 4, 6, 8, 10, 12, 14)])
_uv = me_cilindro_006.uv_layers.new(name='Mapa UV')
_uv.uv.foreach_set('vector', [1.0, 0.5, 1.0, 1.0, 0.875, 1.0, 0.875, 0.5, 0.875, 0.5, 0.875, 1.0, 0.75, 1.0, 0.75, 0.5, 0.75, 0.5, 0.75, 1.0, 0.625, 1.0, 0.625, 0.5, 0.625, 0.5, 0.625, 1.0, 0.5, 1.0, 0.5, 0.5, 0.5, 0.5, 0.5, 1.0, 0.375, 1.0, 0.375, 0.5, 0.375, 0.5, 0.375, 1.0, 0.25, 1.0, 0.25, 0.5, 0.4197, 0.4197, 0.25, 0.49, 0.08029, 0.4197, 0.01, 0.25, 0.08029, 0.08029, 0.25, 0.01, 0.4197, 0.08029, 0.49, 0.25, 0.25, 0.5, 0.25, 1.0, 0.125, 1.0, 0.125, 0.5, 0.125, 0.5, 0.125, 1.0, 0.0, 1.0, 0.0, 0.5, 0.75, 0.49, 0.9197, 0.4197, 0.99, 0.25, 0.9197, 0.08029, 0.75, 0.01, 0.5803, 0.08029, 0.51, 0.25, 0.5803, 0.4197])
me_cilindro_006.materials.append(mat_coffee_chrome)
me_cilindro_006.update()
me_cilindro_007 = bpy.data.meshes.new('Cilindro.007')
me_cilindro_007.from_pydata([(0.0, 0.024, -0.0125), (0.0, 0.024, 0.0125), (0.01411, 0.01942, -0.0125), (0.01411, 0.01942, 0.0125), (0.02283, 0.007416, -0.0125), (0.02283, 0.007416, 0.0125), (0.02283, -0.007416, -0.0125), (0.02283, -0.007416, 0.0125), (0.01411, -0.01942, -0.0125), (0.01411, -0.01942, 0.0125), (0.0, -0.024, -0.0125), (0.0, -0.024, 0.0125), (-0.01411, -0.01942, -0.0125), (-0.01411, -0.01942, 0.0125), (-0.02283, -0.007416, -0.0125), (-0.02283, -0.007416, 0.0125), (-0.02283, 0.007416, -0.0125), (-0.02283, 0.007416, 0.0125), (-0.01411, 0.01942, -0.0125), (-0.01411, 0.01942, 0.0125)], [], [(0, 1, 3, 2), (2, 3, 5, 4), (4, 5, 7, 6), (6, 7, 9, 8), (8, 9, 11, 10), (10, 11, 13, 12), (12, 13, 15, 14), (14, 15, 17, 16), (3, 1, 19, 17, 15, 13, 11, 9, 7, 5), (16, 17, 19, 18), (18, 19, 1, 0), (0, 2, 4, 6, 8, 10, 12, 14, 16, 18)])
_uv = me_cilindro_007.uv_layers.new(name='Mapa UV')
_uv.uv.foreach_set('vector', [1.0, 0.5, 1.0, 1.0, 0.9, 1.0, 0.9, 0.5, 0.9, 0.5, 0.9, 1.0, 0.8, 1.0, 0.8, 0.5, 0.8, 0.5, 0.8, 1.0, 0.7, 1.0, 0.7, 0.5, 0.7, 0.5, 0.7, 1.0, 0.6, 1.0, 0.6, 0.5, 0.6, 0.5, 0.6, 1.0, 0.5, 1.0, 0.5, 0.5, 0.5, 0.5, 0.5, 1.0, 0.4, 1.0, 0.4, 0.5, 0.4, 0.5, 0.4, 1.0, 0.3, 1.0, 0.3, 0.5, 0.3, 0.5, 0.3, 1.0, 0.2, 1.0, 0.2, 0.5, 0.3911, 0.4442, 0.25, 0.49, 0.1089, 0.4442, 0.02175, 0.3242, 0.02175, 0.1758, 0.1089, 0.05584, 0.25, 0.01, 0.3911, 0.05584, 0.4783, 0.1758, 0.4783, 0.3242, 0.2, 0.5, 0.2, 1.0, 0.1, 1.0, 0.1, 0.5, 0.1, 0.5, 0.1, 1.0, -7.451e-08, 1.0, -7.451e-08, 0.5, 0.75, 0.49, 0.8911, 0.4442, 0.9783, 0.3242, 0.9783, 0.1758, 0.8911, 0.05584, 0.75, 0.01, 0.6089, 0.05584, 0.5217, 0.1758, 0.5217, 0.3242, 0.6089, 0.4442])
me_cilindro_007.materials.append(mat_coffee_heat)
me_cilindro_007.update()
me_cilindro_008 = bpy.data.meshes.new('Cilindro.008')
me_cilindro_008.from_pydata([(0.0, 0.018, -0.145), (0.0, 0.018, 0.145), (0.01157, 0.01379, -0.145), (0.01157, 0.01379, 0.145), (0.01773, 0.003126, -0.145), (0.01773, 0.003126, 0.145), (0.01559, -0.009, -0.145), (0.01559, -0.009, 0.145), (0.006156, -0.01691, -0.145), (0.006156, -0.01691, 0.145), (-0.006156, -0.01691, -0.145), (-0.006156, -0.01691, 0.145), (-0.01559, -0.009, -0.145), (-0.01559, -0.009, 0.145), (-0.01773, 0.003126, -0.145), (-0.01773, 0.003126, 0.145), (-0.01157, 0.01379, -0.145), (-0.01157, 0.01379, 0.145)], [], [(0, 1, 3, 2), (2, 3, 5, 4), (4, 5, 7, 6), (6, 7, 9, 8), (8, 9, 11, 10), (10, 11, 13, 12), (12, 13, 15, 14), (3, 1, 17, 15, 13, 11, 9, 7, 5), (14, 15, 17, 16), (16, 17, 1, 0), (0, 2, 4, 6, 8, 10, 12, 14, 16)])
_uv = me_cilindro_008.uv_layers.new(name='Mapa UV')
_uv.uv.foreach_set('vector', [1.0, 0.5, 1.0, 1.0, 0.8889, 1.0, 0.8889, 0.5, 0.8889, 0.5, 0.8889, 1.0, 0.7778, 1.0, 0.7778, 0.5, 0.7778, 0.5, 0.7778, 1.0, 0.6667, 1.0, 0.6667, 0.5, 0.6667, 0.5, 0.6667, 1.0, 0.5556, 1.0, 0.5556, 0.5, 0.5556, 0.5, 0.5556, 1.0, 0.4444, 1.0, 0.4444, 0.5, 0.4444, 0.5, 0.4444, 1.0, 0.3333, 1.0, 0.3333, 0.5, 0.3333, 0.5, 0.3333, 1.0, 0.2222, 1.0, 0.2222, 0.5, 0.4043, 0.4339, 0.25, 0.49, 0.09573, 0.4339, 0.01365, 0.2917, 0.04215, 0.13, 0.1679, 0.02447, 0.3321, 0.02447, 0.4578, 0.13, 0.4864, 0.2917, 0.2222, 0.5, 0.2222, 1.0, 0.1111, 1.0, 0.1111, 0.5, 0.1111, 0.5, 0.1111, 1.0, 4.47e-08, 1.0, 4.47e-08, 0.5, 0.75, 0.49, 0.9043, 0.4339, 0.9864, 0.2917, 0.9578, 0.13, 0.8321, 0.02447, 0.6679, 0.02447, 0.5422, 0.13, 0.5136, 0.2917, 0.5957, 0.4339])
me_cilindro_008.materials.append(mat_coffee_chrome)
me_cilindro_008.update()

# ---- objects
ob_exact_service_coffee_camera = bpy.data.objects.new('Exact_Service_Coffee_Camera', cam_exact_service_coffee_cameradata)
ob_key_001 = bpy.data.objects.new('Key.001', light_key_001)
ob_fill_001 = bpy.data.objects.new('Fill.001', light_fill_001)
ob_rim = bpy.data.objects.new('Rim', light_rim)
ob_renderinstance_a8_coffee_machine = bpy.data.objects.new('RenderInstance:a8_coffee_machine', None)
ob_a8_coffee_machine_root = bpy.data.objects.new('a8_coffee_machine:root', None)
ob_delivery_counter_plinth = bpy.data.objects.new('delivery_counter:plinth', me_cube_073)
ob_delivery_counter_body = bpy.data.objects.new('delivery_counter:body', me_cube_074)
ob_delivery_counter_trim = bpy.data.objects.new('delivery_counter:trim', me_cube_075)
ob_delivery_counter_top = bpy.data.objects.new('delivery_counter:top', me_cube_076)
ob_delivery_counter_door_0 = bpy.data.objects.new('delivery_counter:door:0', me_cube_077)
ob_delivery_counter_handle_0 = bpy.data.objects.new('delivery_counter:handle:0', me_cylinder_037)
ob_delivery_counter_door_1 = bpy.data.objects.new('delivery_counter:door:1', me_cube_078)
ob_delivery_counter_handle_1 = bpy.data.objects.new('delivery_counter:handle:1', me_cylinder_038)
ob_delivery_counter_state_order_ready_plate = bpy.data.objects.new('delivery_counter:STATE_order-ready:plate', me_cylinder_039)
ob_delivery_counter_state_order_ready_food = bpy.data.objects.new('delivery_counter:STATE_order-ready:food', me_cube_079)
ob_delivery_counter_workslot_work = bpy.data.objects.new('delivery_counter:WorkSlot:work', None)
ob_delivery_counter_approachslot_approach = bpy.data.objects.new('delivery_counter:ApproachSlot:approach', None)
ob_delivery_counter_serveslot_serve = bpy.data.objects.new('delivery_counter:ServeSlot:serve', None)
ob_delivery_counter_pickupslot_pickup = bpy.data.objects.new('delivery_counter:PickupSlot:pickup', None)
ob_a8_coffee_machine_espresso_body = bpy.data.objects.new('a8_coffee_machine:espresso-body', me_cubo)
ob_a8_coffee_machine_espresso_top = bpy.data.objects.new('a8_coffee_machine:espresso-top', me_cubo_001)
ob_a8_coffee_machine_espresso_front = bpy.data.objects.new('a8_coffee_machine:espresso-front', me_cubo_002)
ob_a8_coffee_machine_control_strip = bpy.data.objects.new('a8_coffee_machine:control-strip', me_cubo_003)
ob_a8_coffee_machine_drip_tray = bpy.data.objects.new('a8_coffee_machine:drip-tray', me_cubo_004)
ob_a8_coffee_machine_group_0 = bpy.data.objects.new('a8_coffee_machine:group:0', me_cilindro)
ob_a8_coffee_machine_group_dark_0 = bpy.data.objects.new('a8_coffee_machine:group-dark:0', me_cilindro_001)
ob_a8_coffee_machine_portafilter_0 = bpy.data.objects.new('a8_coffee_machine:portafilter:0', me_cubo_005)
ob_a8_coffee_machine_spout_0 = bpy.data.objects.new('a8_coffee_machine:spout:0', me_cilindro_002)
ob_a8_coffee_machine_button_0 = bpy.data.objects.new('a8_coffee_machine:button:0', me_cilindro_003)
ob_a8_coffee_machine_group_1 = bpy.data.objects.new('a8_coffee_machine:group:1', me_cilindro_004)
ob_a8_coffee_machine_group_dark_1 = bpy.data.objects.new('a8_coffee_machine:group-dark:1', me_cilindro_005)
ob_a8_coffee_machine_portafilter_1 = bpy.data.objects.new('a8_coffee_machine:portafilter:1', me_cubo_006)
ob_a8_coffee_machine_spout_1 = bpy.data.objects.new('a8_coffee_machine:spout:1', me_cilindro_006)
ob_a8_coffee_machine_button_1 = bpy.data.objects.new('a8_coffee_machine:button:1', me_cilindro_007)
ob_a8_coffee_machine_steam_wand = bpy.data.objects.new('a8_coffee_machine:steam-wand', me_cilindro_008)

# ---- transforms, parenting, visibility, modifiers, constraints
ob_exact_service_coffee_camera.location = (6.0, -6.0, 6.481)
ob_exact_service_coffee_camera.rotation_euler = (1.047, 4.648e-09, 0.7854)
ob_key_001.location = (-4.0, -6.0, 8.0)
ob_key_001.rotation_euler = (0.8003, 1.699e-08, -0.588)
ob_fill_001.location = (5.0, -2.0, 5.0)
ob_fill_001.rotation_euler = (0.9319, -3.472e-08, 1.19)
ob_rim.location = (2.0, 5.0, 6.0)
ob_rim.rotation_euler = (0.8225, 5.634e-08, 2.761)
ob_renderinstance_a8_coffee_machine.location = (0.0, 0.0, 0.0)
ob_renderinstance_a8_coffee_machine.instance_type = 'COLLECTION'
ob_a8_coffee_machine_root.location = (0.0, 0.0, 0.0)
ob_a8_coffee_machine_root.empty_display_size = 0.08
ob_a8_coffee_machine_root.hide_render = True
ob_delivery_counter_plinth.parent = ob_a8_coffee_machine_root
ob_delivery_counter_plinth.location = (0.0, 0.0, 0.06)
_m = ob_delivery_counter_plinth.modifiers.new('Controlled edge', 'BEVEL')
_m.width = 0.018
_m.width_pct = 0.018
ob_delivery_counter_body.parent = ob_a8_coffee_machine_root
ob_delivery_counter_body.location = (0.0, 0.02, 0.52)
_m = ob_delivery_counter_body.modifiers.new('Controlled edge', 'BEVEL')
_m.width = 0.026
_m.width_pct = 0.026
ob_delivery_counter_trim.parent = ob_a8_coffee_machine_root
ob_delivery_counter_trim.location = (0.0, 0.0, 0.96)
_m = ob_delivery_counter_trim.modifiers.new('Controlled edge', 'BEVEL')
_m.width = 0.012
_m.width_pct = 0.012
ob_delivery_counter_top.parent = ob_a8_coffee_machine_root
ob_delivery_counter_top.location = (0.0, 0.0, 1.05)
_m = ob_delivery_counter_top.modifiers.new('Controlled edge', 'BEVEL')
_m.width = 0.035
_m.width_pct = 0.035
ob_delivery_counter_door_0.parent = ob_a8_coffee_machine_root
ob_delivery_counter_door_0.location = (-0.225, -0.506, 0.53)
_m = ob_delivery_counter_door_0.modifiers.new('Controlled edge', 'BEVEL')
_m.width = 0.012
_m.width_pct = 0.012
ob_delivery_counter_handle_0.parent = ob_a8_coffee_machine_root
ob_delivery_counter_handle_0.location = (-0.325, -0.545, 0.58)
ob_delivery_counter_door_1.parent = ob_a8_coffee_machine_root
ob_delivery_counter_door_1.location = (0.225, -0.506, 0.53)
_m = ob_delivery_counter_door_1.modifiers.new('Controlled edge', 'BEVEL')
_m.width = 0.012
_m.width_pct = 0.012
ob_delivery_counter_handle_1.parent = ob_a8_coffee_machine_root
ob_delivery_counter_handle_1.location = (0.325, -0.545, 0.58)
ob_delivery_counter_state_order_ready_plate.parent = ob_a8_coffee_machine_root
ob_delivery_counter_state_order_ready_plate.location = (0.0, 0.0, 1.18)
ob_delivery_counter_state_order_ready_plate.hide_render = True
ob_delivery_counter_state_order_ready_food.parent = ob_a8_coffee_machine_root
ob_delivery_counter_state_order_ready_food.location = (0.0, 0.0, 1.24)
ob_delivery_counter_state_order_ready_food.hide_render = True
_m = ob_delivery_counter_state_order_ready_food.modifiers.new('Controlled edge', 'BEVEL')
_m.width = 0.012
_m.width_pct = 0.012
ob_delivery_counter_workslot_work.parent = ob_a8_coffee_machine_root
ob_delivery_counter_workslot_work.location = (0.0, -1.0, 0.0)
ob_delivery_counter_workslot_work.empty_display_type = 'ARROWS'
ob_delivery_counter_workslot_work.empty_display_size = 0.1
ob_delivery_counter_workslot_work.hide_render = True
ob_delivery_counter_approachslot_approach.parent = ob_a8_coffee_machine_root
ob_delivery_counter_approachslot_approach.location = (0.0, -1.5, 0.0)
ob_delivery_counter_approachslot_approach.empty_display_type = 'ARROWS'
ob_delivery_counter_approachslot_approach.empty_display_size = 0.1
ob_delivery_counter_approachslot_approach.hide_render = True
ob_delivery_counter_serveslot_serve.parent = ob_a8_coffee_machine_root
ob_delivery_counter_serveslot_serve.location = (0.0, 0.0, 1.18)
ob_delivery_counter_serveslot_serve.empty_display_type = 'ARROWS'
ob_delivery_counter_serveslot_serve.empty_display_size = 0.1
ob_delivery_counter_serveslot_serve.hide_render = True
ob_delivery_counter_pickupslot_pickup.parent = ob_a8_coffee_machine_root
ob_delivery_counter_pickupslot_pickup.location = (0.0, -1.0, 0.0)
ob_delivery_counter_pickupslot_pickup.empty_display_type = 'ARROWS'
ob_delivery_counter_pickupslot_pickup.empty_display_size = 0.1
ob_delivery_counter_pickupslot_pickup.hide_render = True
ob_a8_coffee_machine_espresso_body.parent = ob_a8_coffee_machine_root
ob_a8_coffee_machine_espresso_body.location = (0.0, 0.08, 1.38)
_m = ob_a8_coffee_machine_espresso_body.modifiers.new('Low-poly bevel', 'BEVEL')
_m.width = 0.045
_m.width_pct = 0.045
ob_a8_coffee_machine_espresso_top.parent = ob_a8_coffee_machine_root
ob_a8_coffee_machine_espresso_top.location = (0.0, 0.08, 1.645)
_m = ob_a8_coffee_machine_espresso_top.modifiers.new('Low-poly bevel', 'BEVEL')
_m.width = 0.025
_m.width_pct = 0.025
ob_a8_coffee_machine_espresso_front.parent = ob_a8_coffee_machine_root
ob_a8_coffee_machine_espresso_front.location = (0.0, -0.175, 1.4)
_m = ob_a8_coffee_machine_espresso_front.modifiers.new('Low-poly bevel', 'BEVEL')
_m.width = 0.012
_m.width_pct = 0.012
ob_a8_coffee_machine_control_strip.parent = ob_a8_coffee_machine_root
ob_a8_coffee_machine_control_strip.location = (0.0, -0.198, 1.535)
_m = ob_a8_coffee_machine_control_strip.modifiers.new('Low-poly bevel', 'BEVEL')
_m.width = 0.008
_m.width_pct = 0.008
ob_a8_coffee_machine_drip_tray.parent = ob_a8_coffee_machine_root
ob_a8_coffee_machine_drip_tray.location = (0.0, -0.2, 1.155)
_m = ob_a8_coffee_machine_drip_tray.modifiers.new('Low-poly bevel', 'BEVEL')
_m.width = 0.014
_m.width_pct = 0.014
ob_a8_coffee_machine_group_0.parent = ob_a8_coffee_machine_root
ob_a8_coffee_machine_group_0.location = (-0.18, -0.215, 1.4)
ob_a8_coffee_machine_group_0.rotation_euler = (1.571, 0.0, 0.0)
ob_a8_coffee_machine_group_dark_0.parent = ob_a8_coffee_machine_root
ob_a8_coffee_machine_group_dark_0.location = (-0.18, -0.258, 1.4)
ob_a8_coffee_machine_group_dark_0.rotation_euler = (1.571, 0.0, 0.0)
ob_a8_coffee_machine_portafilter_0.parent = ob_a8_coffee_machine_root
ob_a8_coffee_machine_portafilter_0.location = (-0.31, -0.285, 1.38)
_m = ob_a8_coffee_machine_portafilter_0.modifiers.new('Low-poly bevel', 'BEVEL')
_m.width = 0.009
_m.width_pct = 0.009
ob_a8_coffee_machine_spout_0.parent = ob_a8_coffee_machine_root
ob_a8_coffee_machine_spout_0.location = (-0.18, -0.27, 1.3)
ob_a8_coffee_machine_button_0.parent = ob_a8_coffee_machine_root
ob_a8_coffee_machine_button_0.location = (-0.18, -0.222, 1.535)
ob_a8_coffee_machine_button_0.rotation_euler = (1.571, 0.0, 0.0)
ob_a8_coffee_machine_group_1.parent = ob_a8_coffee_machine_root
ob_a8_coffee_machine_group_1.location = (0.18, -0.215, 1.4)
ob_a8_coffee_machine_group_1.rotation_euler = (1.571, 0.0, 0.0)
ob_a8_coffee_machine_group_dark_1.parent = ob_a8_coffee_machine_root
ob_a8_coffee_machine_group_dark_1.location = (0.18, -0.258, 1.4)
ob_a8_coffee_machine_group_dark_1.rotation_euler = (1.571, 0.0, 0.0)
ob_a8_coffee_machine_portafilter_1.parent = ob_a8_coffee_machine_root
ob_a8_coffee_machine_portafilter_1.location = (0.31, -0.285, 1.38)
_m = ob_a8_coffee_machine_portafilter_1.modifiers.new('Low-poly bevel', 'BEVEL')
_m.width = 0.009
_m.width_pct = 0.009
ob_a8_coffee_machine_spout_1.parent = ob_a8_coffee_machine_root
ob_a8_coffee_machine_spout_1.location = (0.18, -0.27, 1.3)
ob_a8_coffee_machine_button_1.parent = ob_a8_coffee_machine_root
ob_a8_coffee_machine_button_1.location = (0.18, -0.222, 1.535)
ob_a8_coffee_machine_button_1.rotation_euler = (1.571, 0.0, 0.0)
ob_a8_coffee_machine_steam_wand.parent = ob_a8_coffee_machine_root
ob_a8_coffee_machine_steam_wand.location = (0.35, -0.23, 1.29)
ob_renderinstance_a8_coffee_machine.instance_collection = col_a8_coffee_machine

# ---- collection membership
scene.collection.objects.link(ob_exact_service_coffee_camera)
scene.collection.objects.link(ob_key_001)
scene.collection.objects.link(ob_fill_001)
scene.collection.objects.link(ob_rim)
scene.collection.objects.link(ob_renderinstance_a8_coffee_machine)
col_a8_coffee_machine.objects.link(ob_a8_coffee_machine_root)
col_a8_coffee_machine.objects.link(ob_delivery_counter_plinth)
col_a8_coffee_machine.objects.link(ob_delivery_counter_body)
col_a8_coffee_machine.objects.link(ob_delivery_counter_trim)
col_a8_coffee_machine.objects.link(ob_delivery_counter_top)
col_a8_coffee_machine.objects.link(ob_delivery_counter_door_0)
col_a8_coffee_machine.objects.link(ob_delivery_counter_handle_0)
col_a8_coffee_machine.objects.link(ob_delivery_counter_door_1)
col_a8_coffee_machine.objects.link(ob_delivery_counter_handle_1)
col_a8_coffee_machine.objects.link(ob_delivery_counter_state_order_ready_plate)
col_a8_coffee_machine.objects.link(ob_delivery_counter_state_order_ready_food)
col_a8_coffee_machine.objects.link(ob_delivery_counter_workslot_work)
col_a8_coffee_machine.objects.link(ob_delivery_counter_approachslot_approach)
col_a8_coffee_machine.objects.link(ob_delivery_counter_serveslot_serve)
col_a8_coffee_machine.objects.link(ob_delivery_counter_pickupslot_pickup)
col_a8_coffee_machine.objects.link(ob_a8_coffee_machine_espresso_body)
col_a8_coffee_machine.objects.link(ob_a8_coffee_machine_espresso_top)
col_a8_coffee_machine.objects.link(ob_a8_coffee_machine_espresso_front)
col_a8_coffee_machine.objects.link(ob_a8_coffee_machine_control_strip)
col_a8_coffee_machine.objects.link(ob_a8_coffee_machine_drip_tray)
col_a8_coffee_machine.objects.link(ob_a8_coffee_machine_group_0)
col_a8_coffee_machine.objects.link(ob_a8_coffee_machine_group_dark_0)
col_a8_coffee_machine.objects.link(ob_a8_coffee_machine_portafilter_0)
col_a8_coffee_machine.objects.link(ob_a8_coffee_machine_spout_0)
col_a8_coffee_machine.objects.link(ob_a8_coffee_machine_button_0)
col_a8_coffee_machine.objects.link(ob_a8_coffee_machine_group_1)
col_a8_coffee_machine.objects.link(ob_a8_coffee_machine_group_dark_1)
col_a8_coffee_machine.objects.link(ob_a8_coffee_machine_portafilter_1)
col_a8_coffee_machine.objects.link(ob_a8_coffee_machine_spout_1)
col_a8_coffee_machine.objects.link(ob_a8_coffee_machine_button_1)
col_a8_coffee_machine.objects.link(ob_a8_coffee_machine_steam_wand)

# ---- scene / render settings (as saved in the file)
scene.camera = ob_exact_service_coffee_camera
scene.frame_start = 1; scene.frame_end = 250; scene.frame_set(1)
scene.render.engine = 'BLENDER_EEVEE_NEXT'
scene.render.image_settings.exr_codec = 'NONE'
scene.render.resolution_x = 192
scene.render.resolution_y = 192
scene.render.film_transparent = True
scene.render.use_bake_clear = False
scene.render.bake_margin = 0
scene.render.bake_bias = 0.0
scene.render.bake_samples = 0
scene.render.simplify_subdivision_render = 0
scene.render.simplify_child_particles_render = 0.0
scene.render.compositor_device = 'GPU'
scene.eevee.use_volume_custom_range = False
scene.eevee.gtao_distance = 0.0
scene.eevee.use_fast_gi = False
scene.eevee.fast_gi_thickness_near = 0.1
scene.eevee.fast_gi_thickness_far = 0.0
scene.eevee.ray_tracing_options.screen_trace_thickness = 0.1
scene.view_settings.look = 'AgX - Medium High Contrast'
bpy.context.view_layer.update()
